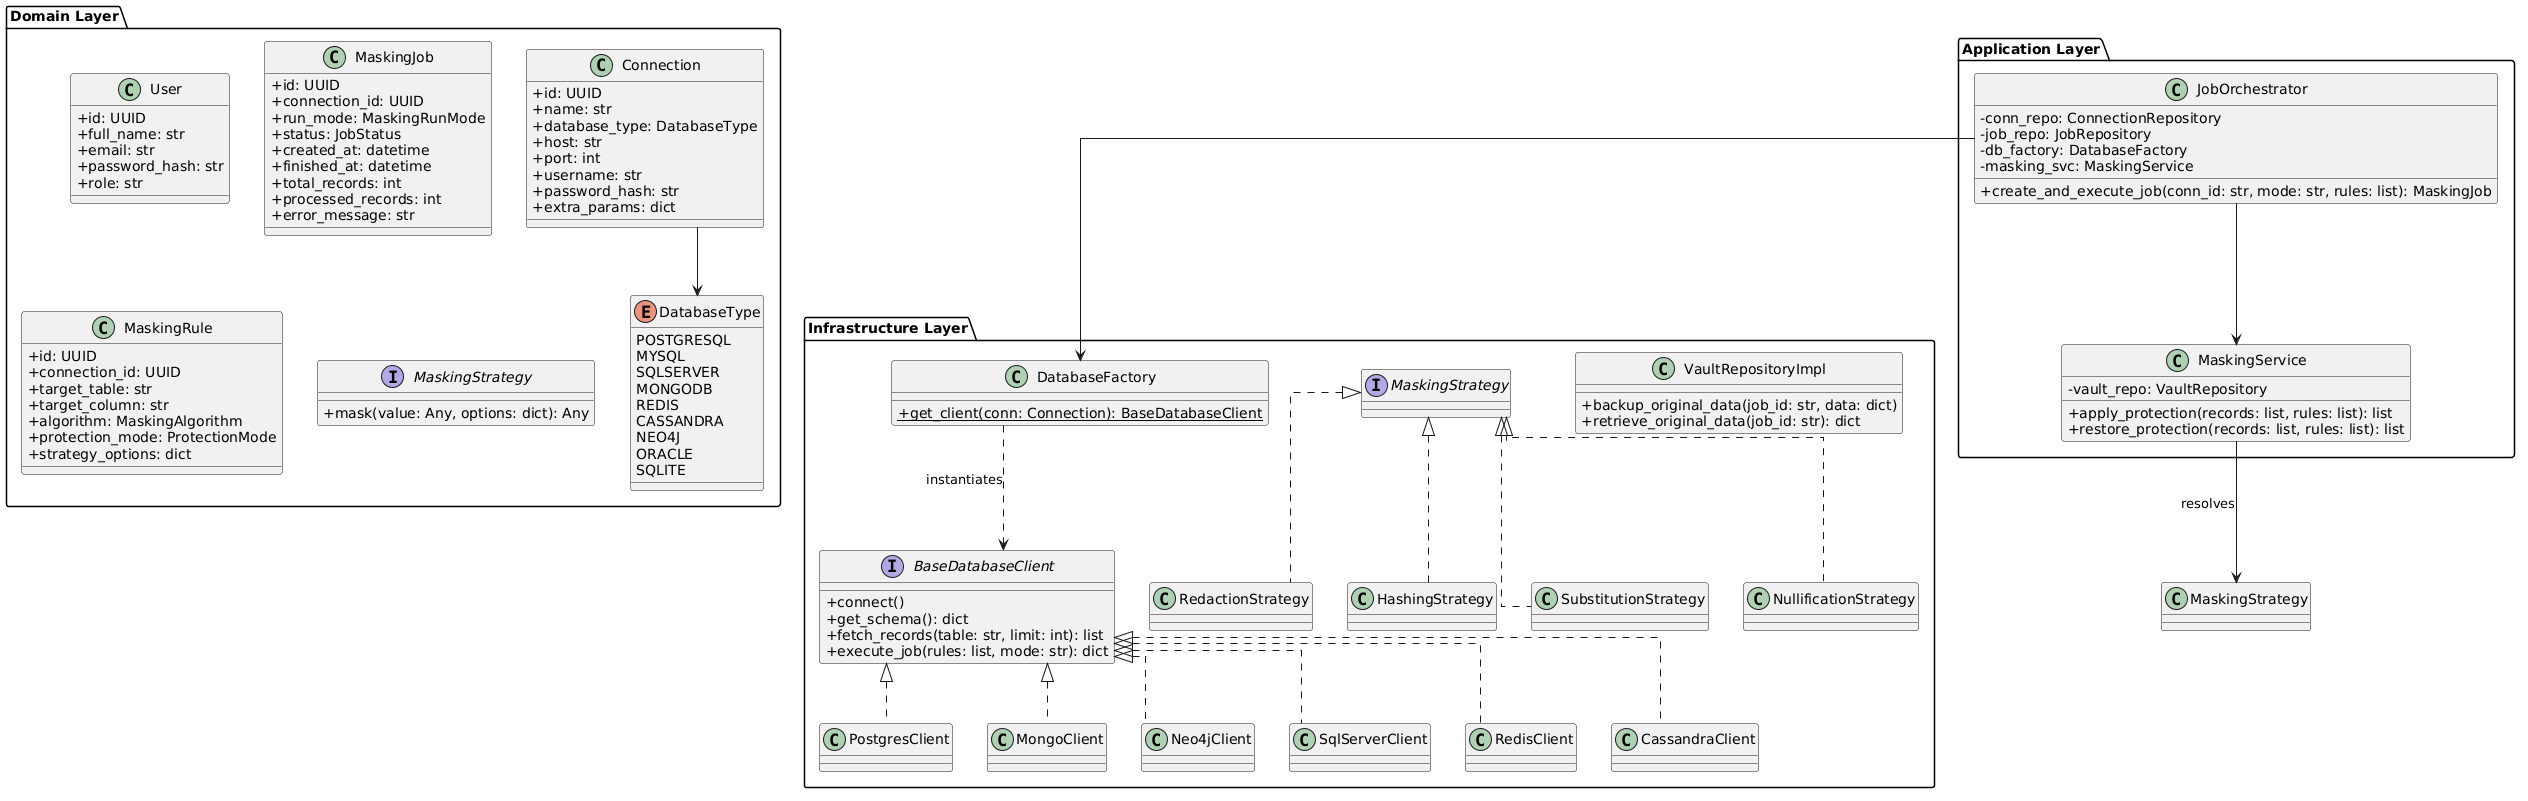

The diagram above was rendered by PlantUML. Its source (embedded in the PNG):
@startuml
skinparam classAttributeIconSize 0
skinparam Shadowing false
skinparam linetype ortho

package "Domain Layer" {
  class User {
    + id: UUID
    + full_name: str
    + email: str
    + password_hash: str
    + role: str
  }

  class Connection {
    + id: UUID
    + name: str
    + database_type: DatabaseType
    + host: str
    + port: int
    + username: str
    + password_hash: str
    + extra_params: dict
  }

  class MaskingJob {
    + id: UUID
    + connection_id: UUID
    + run_mode: MaskingRunMode
    + status: JobStatus
    + created_at: datetime
    + finished_at: datetime
    + total_records: int
    + processed_records: int
    + error_message: str
  }

  class MaskingRule {
    + id: UUID
    + connection_id: UUID
    + target_table: str
    + target_column: str
    + algorithm: MaskingAlgorithm
    + protection_mode: ProtectionMode
    + strategy_options: dict
  }

  enum DatabaseType {
    POSTGRESQL
    MYSQL
    SQLSERVER
    MONGODB
    REDIS
    CASSANDRA
    NEO4J
    ORACLE
    SQLITE
  }

  interface MaskingStrategy {
    + mask(value: Any, options: dict): Any
  }
  
  Connection --> DatabaseType
}

package "Application Layer" {
  class JobOrchestrator {
    - conn_repo: ConnectionRepository
    - job_repo: JobRepository
    - db_factory: DatabaseFactory
    - masking_svc: MaskingService
    + create_and_execute_job(conn_id: str, mode: str, rules: list): MaskingJob
  }

  class MaskingService {
    - vault_repo: VaultRepository
    + apply_protection(records: list, rules: list): list
    + restore_protection(records: list, rules: list): list
  }
  
  JobOrchestrator --> MaskingService
}

package "Infrastructure Layer" {
  interface BaseDatabaseClient {
    + connect()
    + get_schema(): dict
    + fetch_records(table: str, limit: int): list
    + execute_job(rules: list, mode: str): dict
  }

  class DatabaseFactory {
    + {static} get_client(conn: Connection): BaseDatabaseClient
  }

  class PostgresClient implements BaseDatabaseClient
  class MongoClient implements BaseDatabaseClient
  class Neo4jClient implements BaseDatabaseClient
  class SqlServerClient implements BaseDatabaseClient
  class RedisClient implements BaseDatabaseClient
  class CassandraClient implements BaseDatabaseClient

  class RedactionStrategy implements MaskingStrategy
  class HashingStrategy implements MaskingStrategy
  class SubstitutionStrategy implements MaskingStrategy
  class NullificationStrategy implements MaskingStrategy

  class VaultRepositoryImpl {
    + backup_original_data(job_id: str, data: dict)
    + retrieve_original_data(job_id: str): dict
  }
}

JobOrchestrator --> DatabaseFactory
DatabaseFactory ..> BaseDatabaseClient : instantiates
MaskingService --> MaskingStrategy : resolves
@enduml